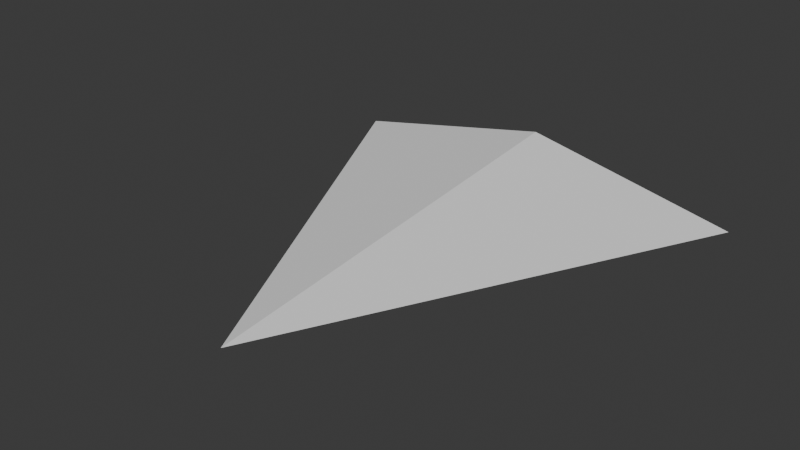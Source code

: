 # Source: Scout.blend  (saved by Blender 4.5.91; exported with 4.5.12 LTS)
import bpy
from mathutils import Matrix  # noqa: F401  (used for matrix-valued properties, if any)

bpy.ops.wm.read_factory_settings(use_empty=True)
scene = bpy.context.scene
scene.name = 'Scene'

# ---- collections
col_collection = bpy.data.collections.new('Collection'); scene.collection.children.link(col_collection)

# ---- world
world_world = bpy.data.worlds.new('World'); scene.world = world_world
world_world.use_nodes = True; world_world.node_tree.nodes.clear()
_N = world_world.node_tree.nodes; _L = world_world.node_tree.links
n0 = _N.new('ShaderNodeOutputWorld'); n0.name = 'World Output'; n0.location = (200, 100)
n1 = _N.new('ShaderNodeBackground'); n1.name = 'Background'; n1.location = (-200, 100)
n1.inputs[0].default_value = (0.05088, 0.05088, 0.05088, 1.0)
_L.new(n1.outputs[0], n0.inputs[0])
n0.is_active_output = True
world_world.color = (0.05088, 0.05088, 0.05088)
world_world.sun_shadow_jitter_overblur = 0.0

# ---- meshes
me_plane_001 = bpy.data.meshes.new('Plane.001')
me_plane_001.from_pydata([(-0.5, 0.5, 0.0), (0.5, 0.5, 0.0), (0.0, -0.5, 0.0)], [], [(0, 1, 2)])
_uv = me_plane_001.uv_layers.new(name='UVMap')
_uv.uv.foreach_set('vector', [0.0, 0.0, 1.0, 0.0, 0.0, 1.0])
me_plane_001.update()
me_plane_002 = bpy.data.meshes.new('Plane.002')
me_plane_002.from_pydata([(-0.5, 0.5, 0.0), (0.5, 0.5, 0.0), (0.0, 0.5, 0.1)], [], [(0, 2, 1)])
_uv = me_plane_002.uv_layers.new(name='UVMap')
_uv.uv.foreach_set('vector', [0.0, 0.0, 0.0, 1.0, 1.0, 0.0])
me_plane_002.update()
me_plane_003 = bpy.data.meshes.new('Plane.003')
me_plane_003.from_pydata([(0.0, 0.5, 0.1), (0.5, 0.5, 0.0), (0.0, -0.5, 0.0)], [], [(0, 2, 1)])
_uv = me_plane_003.uv_layers.new(name='UVMap')
_uv.uv.foreach_set('vector', [0.0, 0.0, 0.0, 1.0, 1.0, 0.0])
me_plane_003.update()
me_plane_004 = bpy.data.meshes.new('Plane.004')
me_plane_004.from_pydata([(-0.5, 0.5, 0.0), (0.0, 0.5, 0.1), (0.0, -0.5, 0.0)], [], [(0, 2, 1)])
_uv = me_plane_004.uv_layers.new(name='UVMap')
_uv.uv.foreach_set('vector', [0.0, 0.0, 0.0, 1.0, 1.0, 0.0])
me_plane_004.update()

# ---- objects
ob_plane = bpy.data.objects.new('Plane', me_plane_001)
ob_plane_001 = bpy.data.objects.new('Plane.001', me_plane_002)
ob_plane_002 = bpy.data.objects.new('Plane.002', me_plane_003)
ob_plane_003 = bpy.data.objects.new('Plane.003', me_plane_004)

# ---- transforms, parenting, visibility, modifiers, constraints
ob_plane.location = (0.0, 0.0, 0.0)
ob_plane.show_wire = True
ob_plane.show_all_edges = True
ob_plane_001.location = (0.0, 0.0, 0.0)
ob_plane_001.show_wire = True
ob_plane_001.show_all_edges = True
ob_plane_002.location = (0.0, 0.0, 0.0)
ob_plane_002.show_wire = True
ob_plane_002.show_all_edges = True
ob_plane_003.location = (0.0, 0.0, 0.0)
ob_plane_003.show_wire = True
ob_plane_003.show_all_edges = True

# ---- collection membership
col_collection.objects.link(ob_plane)
col_collection.objects.link(ob_plane_001)
col_collection.objects.link(ob_plane_002)
col_collection.objects.link(ob_plane_003)

# ---- scene / render settings (as saved in the file)
scene.frame_start = 1; scene.frame_end = 250; scene.frame_set(1)
scene.render.engine = 'BLENDER_EEVEE_NEXT'
bpy.context.view_layer.update()

# ---- added for rendering (the .blend has no active camera and no usable light): camera, sun
cam_auto = bpy.data.cameras.new('AutoCamera')
cam_auto.lens = 50.0
cam_auto.sensor_width = 36.0
cam_auto.clip_end = 1000.0
ob_auto_camera = bpy.data.objects.new('AutoCamera', cam_auto)
scene.collection.objects.link(ob_auto_camera)
ob_auto_camera.location = (1.31173, -1.57408, 1.09939)
ob_auto_camera.rotation_euler = (1.09748, -7.21219e-08, 0.694738)
scene.camera = ob_auto_camera
light_auto_sun = bpy.data.lights.new('AutoSun', 'SUN')
light_auto_sun.energy = 3.0
light_auto_sun.angle = 0.0523599
ob_auto_sun = bpy.data.objects.new('AutoSun', light_auto_sun)
scene.collection.objects.link(ob_auto_sun)
ob_auto_sun.rotation_euler = (0.872665, 0.174533, 0.523599)
bpy.context.view_layer.update()
